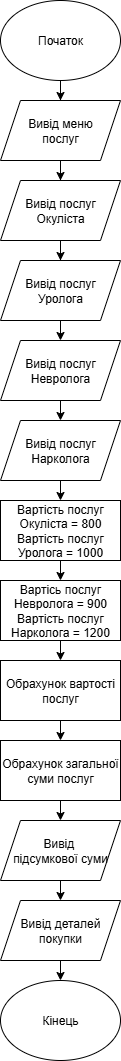

The diagram above was exported from draw.io. Its source (the exported page's mxGraphModel, read from the mxfile embedded in the PNG):
<mxGraphModel dx="1426" dy="743" grid="1" gridSize="10" guides="1" tooltips="1" connect="1" arrows="1" fold="1" page="1" pageScale="1" pageWidth="827" pageHeight="1169" background="none" math="0" shadow="0">
  <root>
    <mxCell id="0" />
    <mxCell id="1" parent="0" />
    <mxCell id="3zeExOIwy_KxagCBkzko-17" style="edgeStyle=orthogonalEdgeStyle;rounded=0;orthogonalLoop=1;jettySize=auto;html=1;exitX=0.5;exitY=1;exitDx=0;exitDy=0;" edge="1" parent="1" source="3zeExOIwy_KxagCBkzko-1" target="3zeExOIwy_KxagCBkzko-2">
      <mxGeometry relative="1" as="geometry" />
    </mxCell>
    <mxCell id="3zeExOIwy_KxagCBkzko-1" value="Початок" style="ellipse;whiteSpace=wrap;html=1;" vertex="1" parent="1">
      <mxGeometry x="20" y="40" width="120" height="80" as="geometry" />
    </mxCell>
    <mxCell id="3zeExOIwy_KxagCBkzko-18" style="edgeStyle=orthogonalEdgeStyle;rounded=0;orthogonalLoop=1;jettySize=auto;html=1;exitX=0.5;exitY=1;exitDx=0;exitDy=0;" edge="1" parent="1" source="3zeExOIwy_KxagCBkzko-2" target="3zeExOIwy_KxagCBkzko-3">
      <mxGeometry relative="1" as="geometry" />
    </mxCell>
    <mxCell id="3zeExOIwy_KxagCBkzko-2" value="Вивід меню&lt;div&gt;послуг&lt;/div&gt;" style="shape=parallelogram;perimeter=parallelogramPerimeter;whiteSpace=wrap;html=1;fixedSize=1;" vertex="1" parent="1">
      <mxGeometry x="20" y="140" width="120" height="60" as="geometry" />
    </mxCell>
    <mxCell id="3zeExOIwy_KxagCBkzko-19" style="edgeStyle=orthogonalEdgeStyle;rounded=0;orthogonalLoop=1;jettySize=auto;html=1;exitX=0.5;exitY=1;exitDx=0;exitDy=0;" edge="1" parent="1" source="3zeExOIwy_KxagCBkzko-3" target="3zeExOIwy_KxagCBkzko-4">
      <mxGeometry relative="1" as="geometry" />
    </mxCell>
    <mxCell id="3zeExOIwy_KxagCBkzko-3" value="Вивід послуг&lt;div&gt;Окуліста&lt;/div&gt;" style="shape=parallelogram;perimeter=parallelogramPerimeter;whiteSpace=wrap;html=1;fixedSize=1;" vertex="1" parent="1">
      <mxGeometry x="20" y="220" width="120" height="60" as="geometry" />
    </mxCell>
    <mxCell id="3zeExOIwy_KxagCBkzko-20" style="edgeStyle=orthogonalEdgeStyle;rounded=0;orthogonalLoop=1;jettySize=auto;html=1;exitX=0.5;exitY=1;exitDx=0;exitDy=0;entryX=0.5;entryY=0;entryDx=0;entryDy=0;" edge="1" parent="1" source="3zeExOIwy_KxagCBkzko-4" target="3zeExOIwy_KxagCBkzko-6">
      <mxGeometry relative="1" as="geometry" />
    </mxCell>
    <mxCell id="3zeExOIwy_KxagCBkzko-4" value="Вивід послуг&lt;div&gt;Уролога&lt;/div&gt;" style="shape=parallelogram;perimeter=parallelogramPerimeter;whiteSpace=wrap;html=1;fixedSize=1;" vertex="1" parent="1">
      <mxGeometry x="20" y="300" width="120" height="60" as="geometry" />
    </mxCell>
    <mxCell id="3zeExOIwy_KxagCBkzko-21" style="edgeStyle=orthogonalEdgeStyle;rounded=0;orthogonalLoop=1;jettySize=auto;html=1;exitX=0.5;exitY=1;exitDx=0;exitDy=0;entryX=0.5;entryY=0;entryDx=0;entryDy=0;" edge="1" parent="1" source="3zeExOIwy_KxagCBkzko-6" target="3zeExOIwy_KxagCBkzko-8">
      <mxGeometry relative="1" as="geometry" />
    </mxCell>
    <mxCell id="3zeExOIwy_KxagCBkzko-6" value="Вивід послуг&lt;div&gt;Невролога&lt;/div&gt;" style="shape=parallelogram;perimeter=parallelogramPerimeter;whiteSpace=wrap;html=1;fixedSize=1;" vertex="1" parent="1">
      <mxGeometry x="20" y="380" width="120" height="60" as="geometry" />
    </mxCell>
    <mxCell id="3zeExOIwy_KxagCBkzko-22" style="edgeStyle=orthogonalEdgeStyle;rounded=0;orthogonalLoop=1;jettySize=auto;html=1;exitX=0.5;exitY=1;exitDx=0;exitDy=0;entryX=0.5;entryY=0;entryDx=0;entryDy=0;" edge="1" parent="1" source="3zeExOIwy_KxagCBkzko-8" target="3zeExOIwy_KxagCBkzko-9">
      <mxGeometry relative="1" as="geometry" />
    </mxCell>
    <mxCell id="3zeExOIwy_KxagCBkzko-8" value="Вивід послуг&lt;div&gt;Нарколога&lt;/div&gt;" style="shape=parallelogram;perimeter=parallelogramPerimeter;whiteSpace=wrap;html=1;fixedSize=1;" vertex="1" parent="1">
      <mxGeometry x="20" y="460" width="120" height="60" as="geometry" />
    </mxCell>
    <mxCell id="3zeExOIwy_KxagCBkzko-23" style="edgeStyle=orthogonalEdgeStyle;rounded=0;orthogonalLoop=1;jettySize=auto;html=1;exitX=0.5;exitY=1;exitDx=0;exitDy=0;entryX=0.5;entryY=0;entryDx=0;entryDy=0;" edge="1" parent="1" source="3zeExOIwy_KxagCBkzko-9" target="3zeExOIwy_KxagCBkzko-10">
      <mxGeometry relative="1" as="geometry" />
    </mxCell>
    <mxCell id="3zeExOIwy_KxagCBkzko-9" value="Вартість послуг Окуліста = 800&lt;div&gt;Вартість послуг Уролога = 1000&lt;/div&gt;" style="rounded=0;whiteSpace=wrap;html=1;" vertex="1" parent="1">
      <mxGeometry x="20" y="540" width="120" height="60" as="geometry" />
    </mxCell>
    <mxCell id="3zeExOIwy_KxagCBkzko-24" style="edgeStyle=orthogonalEdgeStyle;rounded=0;orthogonalLoop=1;jettySize=auto;html=1;exitX=0.5;exitY=1;exitDx=0;exitDy=0;entryX=0.5;entryY=0;entryDx=0;entryDy=0;" edge="1" parent="1" source="3zeExOIwy_KxagCBkzko-10" target="3zeExOIwy_KxagCBkzko-11">
      <mxGeometry relative="1" as="geometry" />
    </mxCell>
    <mxCell id="3zeExOIwy_KxagCBkzko-10" value="Вартісь послуг Невролога = 900&lt;div&gt;Вартість послуг Нарколога = 1200&lt;/div&gt;" style="rounded=0;whiteSpace=wrap;html=1;" vertex="1" parent="1">
      <mxGeometry x="20" y="620" width="120" height="60" as="geometry" />
    </mxCell>
    <mxCell id="3zeExOIwy_KxagCBkzko-25" style="edgeStyle=orthogonalEdgeStyle;rounded=0;orthogonalLoop=1;jettySize=auto;html=1;exitX=0.5;exitY=1;exitDx=0;exitDy=0;entryX=0.5;entryY=0;entryDx=0;entryDy=0;" edge="1" parent="1" source="3zeExOIwy_KxagCBkzko-11" target="3zeExOIwy_KxagCBkzko-12">
      <mxGeometry relative="1" as="geometry" />
    </mxCell>
    <mxCell id="3zeExOIwy_KxagCBkzko-11" value="Обрахунок вартості послуг" style="rounded=0;whiteSpace=wrap;html=1;" vertex="1" parent="1">
      <mxGeometry x="20" y="700" width="120" height="60" as="geometry" />
    </mxCell>
    <mxCell id="3zeExOIwy_KxagCBkzko-26" style="edgeStyle=orthogonalEdgeStyle;rounded=0;orthogonalLoop=1;jettySize=auto;html=1;exitX=0.5;exitY=1;exitDx=0;exitDy=0;entryX=0.5;entryY=0;entryDx=0;entryDy=0;" edge="1" parent="1" source="3zeExOIwy_KxagCBkzko-12" target="3zeExOIwy_KxagCBkzko-13">
      <mxGeometry relative="1" as="geometry" />
    </mxCell>
    <mxCell id="3zeExOIwy_KxagCBkzko-12" value="Обрахунок загальної суми послуг" style="rounded=0;whiteSpace=wrap;html=1;" vertex="1" parent="1">
      <mxGeometry x="20" y="780" width="120" height="60" as="geometry" />
    </mxCell>
    <mxCell id="3zeExOIwy_KxagCBkzko-27" style="edgeStyle=orthogonalEdgeStyle;rounded=0;orthogonalLoop=1;jettySize=auto;html=1;exitX=0.5;exitY=1;exitDx=0;exitDy=0;entryX=0.5;entryY=0;entryDx=0;entryDy=0;" edge="1" parent="1" source="3zeExOIwy_KxagCBkzko-13" target="3zeExOIwy_KxagCBkzko-15">
      <mxGeometry relative="1" as="geometry" />
    </mxCell>
    <mxCell id="3zeExOIwy_KxagCBkzko-13" value="Вивід&amp;nbsp;&lt;div&gt;&lt;span style=&quot;background-color: transparent; color: light-dark(rgb(0, 0, 0), rgb(255, 255, 255));&quot;&gt;підсумкової суми&lt;/span&gt;&lt;/div&gt;" style="shape=parallelogram;perimeter=parallelogramPerimeter;whiteSpace=wrap;html=1;fixedSize=1;" vertex="1" parent="1">
      <mxGeometry x="20" y="860" width="120" height="60" as="geometry" />
    </mxCell>
    <mxCell id="3zeExOIwy_KxagCBkzko-28" style="edgeStyle=orthogonalEdgeStyle;rounded=0;orthogonalLoop=1;jettySize=auto;html=1;exitX=0.5;exitY=1;exitDx=0;exitDy=0;entryX=0.5;entryY=0;entryDx=0;entryDy=0;" edge="1" parent="1" source="3zeExOIwy_KxagCBkzko-15" target="3zeExOIwy_KxagCBkzko-16">
      <mxGeometry relative="1" as="geometry" />
    </mxCell>
    <mxCell id="3zeExOIwy_KxagCBkzko-15" value="Вивід деталей покупки" style="shape=parallelogram;perimeter=parallelogramPerimeter;whiteSpace=wrap;html=1;fixedSize=1;" vertex="1" parent="1">
      <mxGeometry x="20" y="940" width="120" height="60" as="geometry" />
    </mxCell>
    <mxCell id="3zeExOIwy_KxagCBkzko-16" value="Кінець" style="ellipse;whiteSpace=wrap;html=1;" vertex="1" parent="1">
      <mxGeometry x="20" y="1020" width="120" height="80" as="geometry" />
    </mxCell>
  </root>
</mxGraphModel>